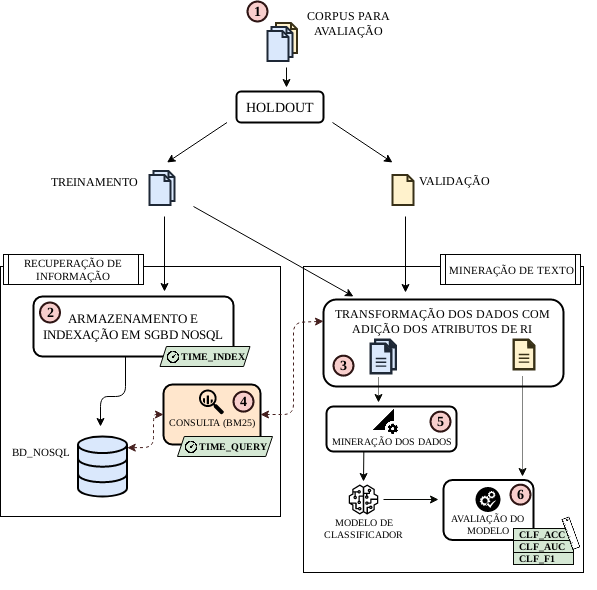

The diagram above was exported from draw.io. Its source (the exported page's mxGraphModel, read from the mxfile embedded in the PNG):
<mxGraphModel dx="1102" dy="1481" grid="1" gridSize="10" guides="1" tooltips="1" connect="1" arrows="1" fold="1" page="1" pageScale="1" pageWidth="1100" pageHeight="850" background="#ffffff" math="0" shadow="0">
  <root>
    <mxCell id="0" />
    <mxCell id="1" parent="0" />
    <mxCell id="rXzxjxqVkiABvB1XM7v6-56" value="" style="rounded=0;whiteSpace=wrap;html=1;" parent="1" vertex="1">
      <mxGeometry x="480" y="-566" width="280" height="306" as="geometry" />
    </mxCell>
    <mxCell id="rXzxjxqVkiABvB1XM7v6-57" value="MINERAÇÃO DE TEXTO" style="shape=process;whiteSpace=wrap;html=1;backgroundOutline=1;rounded=0;fontFamily=Times New Roman;size=0.03461538461538462;fontSize=11;" parent="1" vertex="1">
      <mxGeometry x="617" y="-578" width="140" height="30" as="geometry" />
    </mxCell>
    <mxCell id="rXzxjxqVkiABvB1XM7v6-11" value="" style="html=1;verticalLabelPosition=bottom;align=center;labelBackgroundColor=#ffffff;verticalAlign=top;strokeWidth=2;strokeColor=#1E2836;fillColor=#dae8fc;shadow=0;dashed=0;shape=mxgraph.ios7.icons.document;" parent="1" vertex="1">
      <mxGeometry x="330" y="-661.5" width="21" height="30" as="geometry" />
    </mxCell>
    <mxCell id="rXzxjxqVkiABvB1XM7v6-2" value="" style="html=1;verticalLabelPosition=bottom;align=center;labelBackgroundColor=#ffffff;verticalAlign=top;strokeWidth=2;strokeColor=#383017;fillColor=#fff2cc;shadow=0;dashed=0;shape=mxgraph.ios7.icons.document;" parent="1" vertex="1">
      <mxGeometry x="452.5" y="-809.5" width="21" height="30" as="geometry" />
    </mxCell>
    <mxCell id="rXzxjxqVkiABvB1XM7v6-6" value="" style="html=1;verticalLabelPosition=bottom;align=center;labelBackgroundColor=#ffffff;verticalAlign=top;strokeWidth=2;strokeColor=#1E2836;fillColor=#dae8fc;shadow=0;dashed=0;shape=mxgraph.ios7.icons.document;" parent="1" vertex="1">
      <mxGeometry x="448" y="-805.5" width="21" height="30" as="geometry" />
    </mxCell>
    <mxCell id="rXzxjxqVkiABvB1XM7v6-7" value="" style="html=1;verticalLabelPosition=bottom;align=center;labelBackgroundColor=#ffffff;verticalAlign=top;strokeWidth=2;strokeColor=#1E2836;fillColor=#dae8fc;shadow=0;dashed=0;shape=mxgraph.ios7.icons.document;" parent="1" vertex="1">
      <mxGeometry x="444" y="-801.5" width="21" height="30" as="geometry" />
    </mxCell>
    <mxCell id="rXzxjxqVkiABvB1XM7v6-10" value="" style="html=1;verticalLabelPosition=bottom;align=center;labelBackgroundColor=#ffffff;verticalAlign=top;strokeWidth=2;strokeColor=#1E2836;fillColor=#dae8fc;shadow=0;dashed=0;shape=mxgraph.ios7.icons.document;" parent="1" vertex="1">
      <mxGeometry x="326" y="-657.5" width="21" height="30" as="geometry" />
    </mxCell>
    <mxCell id="rXzxjxqVkiABvB1XM7v6-12" value="" style="html=1;verticalLabelPosition=bottom;align=center;labelBackgroundColor=#ffffff;verticalAlign=top;strokeWidth=2;strokeColor=#383017;fillColor=#fff2cc;shadow=0;dashed=0;shape=mxgraph.ios7.icons.document;" parent="1" vertex="1">
      <mxGeometry x="569" y="-657.5" width="21" height="30" as="geometry" />
    </mxCell>
    <mxCell id="rXzxjxqVkiABvB1XM7v6-13" value="" style="rounded=0;whiteSpace=wrap;html=1;" parent="1" vertex="1">
      <mxGeometry x="177" y="-566" width="280" height="250" as="geometry" />
    </mxCell>
    <mxCell id="rXzxjxqVkiABvB1XM7v6-14" value="&lt;div&gt;CORPUS PARA AVALIAÇÃO&lt;/div&gt;&lt;div&gt;&lt;br&gt;&lt;/div&gt;" style="text;html=1;strokeColor=none;fillColor=none;align=center;verticalAlign=middle;whiteSpace=wrap;rounded=0;fontFamily=Times New Roman;" parent="1" vertex="1">
      <mxGeometry x="480" y="-813" width="90" height="20" as="geometry" />
    </mxCell>
    <mxCell id="rXzxjxqVkiABvB1XM7v6-18" value="" style="endArrow=classic;html=1;" parent="1" edge="1">
      <mxGeometry width="50" height="50" relative="1" as="geometry">
        <mxPoint x="403.5" y="-710" as="sourcePoint" />
        <mxPoint x="343.5" y="-670" as="targetPoint" />
      </mxGeometry>
    </mxCell>
    <mxCell id="rXzxjxqVkiABvB1XM7v6-20" value="" style="endArrow=classic;html=1;" parent="1" edge="1">
      <mxGeometry width="50" height="50" relative="1" as="geometry">
        <mxPoint x="509" y="-710" as="sourcePoint" />
        <mxPoint x="569" y="-670" as="targetPoint" />
      </mxGeometry>
    </mxCell>
    <mxCell id="rXzxjxqVkiABvB1XM7v6-23" value="TREINAMENTO" style="text;html=1;strokeColor=none;fillColor=none;align=center;verticalAlign=middle;whiteSpace=wrap;rounded=0;fontFamily=Times New Roman;" parent="1" vertex="1">
      <mxGeometry x="250" y="-661.5" width="40" height="20" as="geometry" />
    </mxCell>
    <mxCell id="rXzxjxqVkiABvB1XM7v6-24" value="VALIDAÇÃO" style="text;html=1;strokeColor=none;fillColor=none;align=center;verticalAlign=middle;whiteSpace=wrap;rounded=0;fontFamily=Times New Roman;" parent="1" vertex="1">
      <mxGeometry x="610" y="-662" width="40" height="20" as="geometry" />
    </mxCell>
    <mxCell id="rXzxjxqVkiABvB1XM7v6-25" value="ARMAZENAMENTO E INDEXAÇÃO EM SGBD NOSQL" style="rounded=1;whiteSpace=wrap;html=1;fontFamily=Times New Roman;fontSize=13;strokeWidth=2;" parent="1" vertex="1">
      <mxGeometry x="210" y="-536" width="200" height="60" as="geometry" />
    </mxCell>
    <mxCell id="rXzxjxqVkiABvB1XM7v6-26" value="RECUPERAÇÃO DE INFORMAÇÃO" style="shape=process;whiteSpace=wrap;html=1;backgroundOutline=1;rounded=0;fontFamily=Times New Roman;size=0.03461538461538462;fontSize=11;" parent="1" vertex="1">
      <mxGeometry x="180" y="-578" width="140" height="30" as="geometry" />
    </mxCell>
    <mxCell id="rXzxjxqVkiABvB1XM7v6-29" value="&lt;b style=&quot;font-size: 10px&quot;&gt;TIME_INDEX&amp;nbsp; &lt;br style=&quot;font-size: 10px&quot;&gt;&lt;/b&gt;" style="shape=parallelogram;perimeter=parallelogramPerimeter;whiteSpace=wrap;html=1;rounded=0;strokeColor=#060804;fillColor=#d5e8d4;fontFamily=Times New Roman;size=0.07111111111111086;align=right;fontSize=10;" parent="1" vertex="1">
      <mxGeometry x="336.5" y="-486" width="90" height="20" as="geometry" />
    </mxCell>
    <mxCell id="rXzxjxqVkiABvB1XM7v6-30" value="" style="shape=image;html=1;verticalAlign=top;verticalLabelPosition=bottom;labelBackgroundColor=#ffffff;imageAspect=0;aspect=fixed;image=https://cdn3.iconfinder.com/data/icons/glypho-free/64/performance-clock-speed-128.png;rounded=0;strokeColor=#1E2836;fillColor=#FFFFCC;fontFamily=Times New Roman;fontSize=11;" parent="1" vertex="1">
      <mxGeometry x="341.5" y="-483" width="16" height="16" as="geometry" />
    </mxCell>
    <mxCell id="rXzxjxqVkiABvB1XM7v6-31" value="" style="endArrow=classic;html=1;fontFamily=Times New Roman;fontSize=11;entryX=0.655;entryY=-0.083;entryDx=0;entryDy=0;entryPerimeter=0;" parent="1" target="rXzxjxqVkiABvB1XM7v6-25" edge="1">
      <mxGeometry width="50" height="50" relative="1" as="geometry">
        <mxPoint x="341" y="-616" as="sourcePoint" />
        <mxPoint x="390" y="-546" as="targetPoint" />
      </mxGeometry>
    </mxCell>
    <mxCell id="rXzxjxqVkiABvB1XM7v6-33" value="" style="html=1;verticalLabelPosition=bottom;align=center;labelBackgroundColor=#ffffff;verticalAlign=top;strokeWidth=2;shadow=0;dashed=0;shape=mxgraph.ios7.icons.data;rounded=0;fontFamily=Times New Roman;fontSize=11;fillColor=#dae8fc;strokeColor=#000000;" parent="1" vertex="1">
      <mxGeometry x="254.5" y="-396" width="49" height="60" as="geometry" />
    </mxCell>
    <mxCell id="rXzxjxqVkiABvB1XM7v6-34" value="" style="endArrow=classic;html=1;fontFamily=Times New Roman;fontSize=11;" parent="1" edge="1">
      <mxGeometry width="50" height="50" relative="1" as="geometry">
        <mxPoint x="302" y="-476" as="sourcePoint" />
        <mxPoint x="277" y="-406" as="targetPoint" />
        <Array as="points">
          <mxPoint x="302" y="-436" />
          <mxPoint x="277" y="-436" />
        </Array>
      </mxGeometry>
    </mxCell>
    <mxCell id="rXzxjxqVkiABvB1XM7v6-36" value="&lt;div&gt;BD_NOSQL&lt;/div&gt;" style="text;html=1;strokeColor=none;fillColor=none;align=center;verticalAlign=middle;whiteSpace=wrap;rounded=0;fontFamily=Times New Roman;fontSize=11;" parent="1" vertex="1">
      <mxGeometry x="196.5" y="-391" width="40" height="20" as="geometry" />
    </mxCell>
    <mxCell id="rXzxjxqVkiABvB1XM7v6-37" value="&lt;div style=&quot;font-size: 12px;&quot; align=&quot;center&quot;&gt;TRANSFORMAÇÃO DOS DADOS COM ADIÇÃO DOS ATRIBUTOS DE RI&lt;br style=&quot;font-size: 12px;&quot;&gt;&lt;/div&gt;" style="rounded=1;whiteSpace=wrap;html=1;strokeWidth=2;fontFamily=Times New Roman;fontSize=12;align=center;verticalAlign=top;" parent="1" vertex="1">
      <mxGeometry x="500" y="-533" width="240" height="87" as="geometry" />
    </mxCell>
    <mxCell id="rXzxjxqVkiABvB1XM7v6-48" value="" style="html=1;verticalLabelPosition=bottom;align=center;labelBackgroundColor=#ffffff;verticalAlign=top;strokeWidth=2;strokeColor=#383017;fillColor=#FFF2CC;shadow=0;dashed=0;shape=mxgraph.ios7.icons.document;" parent="1" vertex="1">
      <mxGeometry x="690" y="-493" width="21" height="30" as="geometry" />
    </mxCell>
    <mxCell id="rXzxjxqVkiABvB1XM7v6-49" value="" style="pointerEvents=1;shadow=0;dashed=0;html=1;strokeColor=none;fillColor=#383017;labelPosition=center;verticalLabelPosition=bottom;verticalAlign=top;outlineConnect=0;align=center;shape=mxgraph.office.concepts.document;rounded=0;fontFamily=Times New Roman;fontSize=11;" parent="1" vertex="1">
      <mxGeometry x="690" y="-493" width="21" height="30" as="geometry" />
    </mxCell>
    <mxCell id="rXzxjxqVkiABvB1XM7v6-52" value="&lt;div&gt;CONSULTA (BM25)&lt;/div&gt;&lt;div&gt;&lt;br&gt;&lt;/div&gt;" style="rounded=1;whiteSpace=wrap;html=1;strokeWidth=2;fontFamily=Times New Roman;fontSize=10;align=center;verticalAlign=bottom;fillColor=#ffe6cc;strokeColor=#000000;" parent="1" vertex="1">
      <mxGeometry x="340" y="-448" width="97" height="60" as="geometry" />
    </mxCell>
    <mxCell id="rXzxjxqVkiABvB1XM7v6-50" value="" style="html=1;aspect=fixed;shadow=0;align=center;verticalAlign=top;shape=mxgraph.gcp2.big_query;rounded=0;fontFamily=Times New Roman;fontSize=11;fillColor=#000000;strokeColor=none;" parent="1" vertex="1">
      <mxGeometry x="375.5" y="-443" width="25" height="25" as="geometry" />
    </mxCell>
    <mxCell id="rXzxjxqVkiABvB1XM7v6-54" value="" style="endArrow=classic;html=1;fontFamily=Times New Roman;fontSize=10;" parent="1" edge="1">
      <mxGeometry width="50" height="50" relative="1" as="geometry">
        <mxPoint x="370" y="-626" as="sourcePoint" />
        <mxPoint x="530" y="-536" as="targetPoint" />
      </mxGeometry>
    </mxCell>
    <mxCell id="rXzxjxqVkiABvB1XM7v6-55" value="" style="endArrow=classic;html=1;fontFamily=Times New Roman;fontSize=10;" parent="1" edge="1">
      <mxGeometry width="50" height="50" relative="1" as="geometry">
        <mxPoint x="582" y="-616" as="sourcePoint" />
        <mxPoint x="582" y="-540" as="targetPoint" />
      </mxGeometry>
    </mxCell>
    <mxCell id="rXzxjxqVkiABvB1XM7v6-58" value="" style="endArrow=classic;html=1;fontFamily=Times New Roman;fontSize=10;entryX=1;entryY=0.5;entryDx=0;entryDy=0;exitX=0;exitY=0.25;exitDx=0;exitDy=0;dashed=1;strokeColor=#451F1E;startArrow=classic;startFill=1;" parent="1" source="rXzxjxqVkiABvB1XM7v6-37" target="rXzxjxqVkiABvB1XM7v6-52" edge="1">
      <mxGeometry width="50" height="50" relative="1" as="geometry">
        <mxPoint x="490" y="-406" as="sourcePoint" />
        <mxPoint x="540" y="-456" as="targetPoint" />
        <Array as="points">
          <mxPoint x="470" y="-510" />
          <mxPoint x="470" y="-418" />
        </Array>
      </mxGeometry>
    </mxCell>
    <mxCell id="rXzxjxqVkiABvB1XM7v6-59" value="" style="endArrow=classic;html=1;dashed=1;strokeColor=#451F1E;fontFamily=Times New Roman;fontSize=10;exitX=0;exitY=0.5;exitDx=0;exitDy=0;startArrow=classic;startFill=1;entryX=1.005;entryY=0.187;entryDx=0;entryDy=0;entryPerimeter=0;" parent="1" source="rXzxjxqVkiABvB1XM7v6-52" target="rXzxjxqVkiABvB1XM7v6-33" edge="1">
      <mxGeometry width="50" height="50" relative="1" as="geometry">
        <mxPoint x="350" y="-346" as="sourcePoint" />
        <mxPoint x="328" y="-387" as="targetPoint" />
        <Array as="points">
          <mxPoint x="330" y="-418" />
          <mxPoint x="330" y="-385" />
        </Array>
      </mxGeometry>
    </mxCell>
    <mxCell id="rXzxjxqVkiABvB1XM7v6-61" value="&lt;b style=&quot;font-size: 10px&quot;&gt;TIME_QUERY&amp;nbsp; &lt;br style=&quot;font-size: 10px&quot;&gt;&lt;/b&gt;" style="shape=parallelogram;perimeter=parallelogramPerimeter;whiteSpace=wrap;html=1;rounded=0;strokeColor=#060804;fillColor=#d5e8d4;fontFamily=Times New Roman;size=0.07111111111111086;align=right;fontSize=10;" parent="1" vertex="1">
      <mxGeometry x="354" y="-396" width="95" height="20" as="geometry" />
    </mxCell>
    <mxCell id="rXzxjxqVkiABvB1XM7v6-62" value="" style="shape=image;html=1;verticalAlign=top;verticalLabelPosition=bottom;labelBackgroundColor=#ffffff;imageAspect=0;aspect=fixed;image=https://cdn3.iconfinder.com/data/icons/glypho-free/64/performance-clock-speed-128.png;rounded=0;strokeColor=#1E2836;fillColor=#FFFFCC;fontFamily=Times New Roman;fontSize=11;" parent="1" vertex="1">
      <mxGeometry x="360" y="-393" width="16" height="16" as="geometry" />
    </mxCell>
    <mxCell id="rXzxjxqVkiABvB1XM7v6-69" value="" style="group" parent="1" vertex="1" connectable="0">
      <mxGeometry x="547" y="-493" width="25.5" height="34" as="geometry" />
    </mxCell>
    <mxCell id="rXzxjxqVkiABvB1XM7v6-67" value="" style="group" parent="rXzxjxqVkiABvB1XM7v6-69" vertex="1" connectable="0">
      <mxGeometry width="25.5" height="34" as="geometry" />
    </mxCell>
    <mxCell id="rXzxjxqVkiABvB1XM7v6-46" value="" style="html=1;verticalLabelPosition=bottom;align=center;labelBackgroundColor=#ffffff;verticalAlign=top;strokeWidth=2;strokeColor=#1E2836;fillColor=#dae8fc;shadow=0;dashed=0;shape=mxgraph.ios7.icons.document;" parent="rXzxjxqVkiABvB1XM7v6-67" vertex="1">
      <mxGeometry x="4.5" width="21" height="30" as="geometry" />
    </mxCell>
    <mxCell id="rXzxjxqVkiABvB1XM7v6-47" value="" style="pointerEvents=1;shadow=0;dashed=0;html=1;strokeColor=none;fillColor=#1E2836;labelPosition=center;verticalLabelPosition=bottom;verticalAlign=top;outlineConnect=0;align=center;shape=mxgraph.office.concepts.document;rounded=0;fontFamily=Times New Roman;fontSize=11;" parent="rXzxjxqVkiABvB1XM7v6-67" vertex="1">
      <mxGeometry x="4.5" width="21" height="30" as="geometry" />
    </mxCell>
    <mxCell id="rXzxjxqVkiABvB1XM7v6-45" value="" style="html=1;verticalLabelPosition=bottom;align=center;labelBackgroundColor=#ffffff;verticalAlign=top;strokeWidth=2;strokeColor=#1E2836;fillColor=#dae8fc;shadow=0;dashed=0;shape=mxgraph.ios7.icons.document;" parent="rXzxjxqVkiABvB1XM7v6-67" vertex="1">
      <mxGeometry y="4" width="21" height="30" as="geometry" />
    </mxCell>
    <mxCell id="rXzxjxqVkiABvB1XM7v6-43" value="" style="pointerEvents=1;shadow=0;dashed=0;html=1;strokeColor=none;fillColor=#1E2836;labelPosition=center;verticalLabelPosition=bottom;verticalAlign=top;outlineConnect=0;align=center;shape=mxgraph.office.concepts.document;rounded=0;fontFamily=Times New Roman;fontSize=11;" parent="rXzxjxqVkiABvB1XM7v6-67" vertex="1">
      <mxGeometry y="4" width="21" height="30" as="geometry" />
    </mxCell>
    <mxCell id="rXzxjxqVkiABvB1XM7v6-70" value="" style="endArrow=classic;html=1;strokeColor=#060804;fontFamily=Times New Roman;fontSize=10;dashed=1;dashPattern=1 1;" parent="1" edge="1">
      <mxGeometry width="50" height="50" relative="1" as="geometry">
        <mxPoint x="555" y="-455" as="sourcePoint" />
        <mxPoint x="555" y="-430" as="targetPoint" />
      </mxGeometry>
    </mxCell>
    <mxCell id="rXzxjxqVkiABvB1XM7v6-73" value="" style="group" parent="1" vertex="1" connectable="0">
      <mxGeometry x="620" y="-352.5" width="150.5" height="109.5" as="geometry" />
    </mxCell>
    <mxCell id="rXzxjxqVkiABvB1XM7v6-71" value="AVALIAÇÃO DO MODELO" style="rounded=1;whiteSpace=wrap;html=1;strokeWidth=2;fontFamily=Times New Roman;fontSize=10;align=center;verticalAlign=bottom;" parent="rXzxjxqVkiABvB1XM7v6-73" vertex="1">
      <mxGeometry width="90" height="60" as="geometry" />
    </mxCell>
    <mxCell id="rXzxjxqVkiABvB1XM7v6-72" value="" style="html=1;aspect=fixed;strokeColor=none;shadow=0;align=center;verticalAlign=top;fillColor=#000000;shape=mxgraph.gcp2.systems_check;rounded=0;fontFamily=Times New Roman;fontSize=10;" parent="rXzxjxqVkiABvB1XM7v6-73" vertex="1">
      <mxGeometry x="32" y="7" width="25" height="25" as="geometry" />
    </mxCell>
    <mxCell id="rXzxjxqVkiABvB1XM7v6-81" value="" style="group" parent="rXzxjxqVkiABvB1XM7v6-73" vertex="1" connectable="0">
      <mxGeometry x="70" y="48.5" width="70" height="60" as="geometry" />
    </mxCell>
    <mxCell id="rXzxjxqVkiABvB1XM7v6-76" value="&amp;nbsp;CLF_ACC" style="rounded=0;whiteSpace=wrap;html=1;strokeWidth=1;fontFamily=Times New Roman;fontSize=10;align=left;strokeColor=#060804;fillColor=#d5e8d4;fontStyle=1" parent="rXzxjxqVkiABvB1XM7v6-81" vertex="1">
      <mxGeometry width="60" height="12" as="geometry" />
    </mxCell>
    <mxCell id="rXzxjxqVkiABvB1XM7v6-77" value="&amp;nbsp;CLF_AUC" style="rounded=0;whiteSpace=wrap;html=1;strokeWidth=1;fontFamily=Times New Roman;fontSize=10;align=left;strokeColor=#060804;fillColor=#d5e8d4;fontStyle=1" parent="rXzxjxqVkiABvB1XM7v6-81" vertex="1">
      <mxGeometry y="12" width="60" height="12" as="geometry" />
    </mxCell>
    <mxCell id="rXzxjxqVkiABvB1XM7v6-79" value="&amp;nbsp;CLF_F1" style="rounded=0;whiteSpace=wrap;html=1;strokeWidth=1;fontFamily=Times New Roman;fontSize=10;align=left;strokeColor=#060804;fillColor=#d5e8d4;fontStyle=1" parent="rXzxjxqVkiABvB1XM7v6-81" vertex="1">
      <mxGeometry y="24" width="60" height="12" as="geometry" />
    </mxCell>
    <mxCell id="rXzxjxqVkiABvB1XM7v6-98" value="" style="group" parent="rXzxjxqVkiABvB1XM7v6-73" vertex="1" connectable="0">
      <mxGeometry x="123" y="10" width="25.5" height="56.5" as="geometry" />
    </mxCell>
    <mxCell id="rXzxjxqVkiABvB1XM7v6-94" value="" style="group" parent="rXzxjxqVkiABvB1XM7v6-98" vertex="1" connectable="0">
      <mxGeometry width="25.5" height="56.5" as="geometry" />
    </mxCell>
    <mxCell id="rXzxjxqVkiABvB1XM7v6-93" value="" style="rounded=0;whiteSpace=wrap;html=1;strokeWidth=1;fontFamily=Times New Roman;fontSize=14;align=center;strokeColor=none;rotation=340;" parent="rXzxjxqVkiABvB1XM7v6-94" vertex="1">
      <mxGeometry x="1.5" y="28" width="7" height="31" as="geometry" />
    </mxCell>
    <mxCell id="rXzxjxqVkiABvB1XM7v6-90" value="" style="shape=image;html=1;verticalAlign=top;verticalLabelPosition=bottom;labelBackgroundColor=#ffffff;imageAspect=0;aspect=fixed;image=https://cdn0.iconfinder.com/data/icons/office-icon-set-2/100/Noun_Project_100Icon_10px_grid-99-128.png;rounded=0;strokeColor=#2E1514;strokeWidth=2;fillColor=#7EA6E0;fontFamily=Times New Roman;fontSize=14;fontColor=#060804;align=center;imageBackground=none;imageBorder=none;rotation=340;" parent="rXzxjxqVkiABvB1XM7v6-94" vertex="1">
      <mxGeometry x="-13.5" y="25" width="37" height="37" as="geometry" />
    </mxCell>
    <mxCell id="rXzxjxqVkiABvB1XM7v6-103" value="6" style="ellipse;whiteSpace=wrap;html=1;aspect=fixed;rounded=0;strokeColor=#2E1514;strokeWidth=2;fillColor=#f8cecc;fontFamily=Times New Roman;fontSize=14;align=center;fontStyle=1" parent="rXzxjxqVkiABvB1XM7v6-73" vertex="1">
      <mxGeometry x="67" y="4.642857142857167" width="20" height="20" as="geometry" />
    </mxCell>
    <mxCell id="rXzxjxqVkiABvB1XM7v6-74" value="" style="group" parent="1" vertex="1" connectable="0">
      <mxGeometry x="503" y="-426" width="130" height="45" as="geometry" />
    </mxCell>
    <mxCell id="rXzxjxqVkiABvB1XM7v6-65" value="MINERAÇÃO DOS DADOS" style="rounded=1;whiteSpace=wrap;html=1;strokeWidth=2;fontFamily=Times New Roman;fontSize=10;align=center;verticalAlign=bottom;" parent="rXzxjxqVkiABvB1XM7v6-74" vertex="1">
      <mxGeometry width="130" height="45" as="geometry" />
    </mxCell>
    <mxCell id="rXzxjxqVkiABvB1XM7v6-66" value="" style="shape=image;html=1;verticalAlign=top;verticalLabelPosition=bottom;labelBackgroundColor=#ffffff;imageAspect=0;aspect=fixed;image=https://cdn3.iconfinder.com/data/icons/google-material-design-icons/48/ic_perm_data_setting_48px-128.png;rounded=0;strokeColor=#060804;strokeWidth=2;fillColor=#000000;fontFamily=Times New Roman;fontSize=10;align=center;" parent="rXzxjxqVkiABvB1XM7v6-74" vertex="1">
      <mxGeometry x="47" y="3" width="25" height="25" as="geometry" />
    </mxCell>
    <mxCell id="8aLlPWecyufa38fO5c0x-2" value="5" style="ellipse;whiteSpace=wrap;html=1;aspect=fixed;rounded=0;strokeColor=#2E1514;strokeWidth=2;fillColor=#f8cecc;fontFamily=Times New Roman;fontSize=14;align=center;fontStyle=1" vertex="1" parent="rXzxjxqVkiABvB1XM7v6-74">
      <mxGeometry x="104" y="5.142857142857167" width="20" height="20" as="geometry" />
    </mxCell>
    <mxCell id="rXzxjxqVkiABvB1XM7v6-75" value="" style="outlineConnect=0;fontColor=#232F3E;gradientColor=none;fillColor=#000000;strokeColor=none;dashed=0;verticalLabelPosition=bottom;verticalAlign=top;align=center;html=1;fontSize=12;fontStyle=0;aspect=fixed;pointerEvents=1;shape=mxgraph.aws4.sagemaker_model;rounded=0;" parent="1" vertex="1">
      <mxGeometry x="525" y="-348" width="30" height="30" as="geometry" />
    </mxCell>
    <mxCell id="rXzxjxqVkiABvB1XM7v6-83" value="" style="endArrow=classic;html=1;strokeColor=#060804;fontFamily=Times New Roman;fontSize=10;dashed=1;dashPattern=1 1;" parent="1" edge="1">
      <mxGeometry width="50" height="50" relative="1" as="geometry">
        <mxPoint x="699" y="-456" as="sourcePoint" />
        <mxPoint x="699" y="-356" as="targetPoint" />
      </mxGeometry>
    </mxCell>
    <mxCell id="rXzxjxqVkiABvB1XM7v6-84" value="&lt;div align=&quot;center&quot;&gt;MODELO DE CLASSIFICADOR&lt;br&gt;&lt;/div&gt;" style="text;html=1;strokeColor=none;fillColor=none;align=center;verticalAlign=middle;whiteSpace=wrap;rounded=0;fontFamily=Times New Roman;fontSize=10;" parent="1" vertex="1">
      <mxGeometry x="521" y="-314.5" width="40" height="20" as="geometry" />
    </mxCell>
    <mxCell id="rXzxjxqVkiABvB1XM7v6-85" value="" style="endArrow=classic;html=1;strokeColor=#060804;fontFamily=Times New Roman;fontSize=10;exitX=0.317;exitY=0.998;exitDx=0;exitDy=0;exitPerimeter=0;" parent="1" edge="1">
      <mxGeometry width="50" height="50" relative="1" as="geometry">
        <mxPoint x="540.3333333333334" y="-381" as="sourcePoint" />
        <mxPoint x="540" y="-351" as="targetPoint" />
      </mxGeometry>
    </mxCell>
    <mxCell id="rXzxjxqVkiABvB1XM7v6-86" value="" style="endArrow=classic;html=1;strokeColor=#060804;fontFamily=Times New Roman;fontSize=10;" parent="1" edge="1">
      <mxGeometry width="50" height="50" relative="1" as="geometry">
        <mxPoint x="560" y="-333" as="sourcePoint" />
        <mxPoint x="615" y="-333" as="targetPoint" />
      </mxGeometry>
    </mxCell>
    <mxCell id="rXzxjxqVkiABvB1XM7v6-87" value="1" style="ellipse;whiteSpace=wrap;html=1;aspect=fixed;rounded=0;strokeColor=#2E1514;strokeWidth=2;fillColor=#f8cecc;fontFamily=Times New Roman;fontSize=14;align=center;fontStyle=1" parent="1" vertex="1">
      <mxGeometry x="424" y="-831" width="20" height="20" as="geometry" />
    </mxCell>
    <mxCell id="rXzxjxqVkiABvB1XM7v6-89" value="HOLDOUT" style="rounded=1;whiteSpace=wrap;html=1;strokeWidth=2;fontFamily=Times New Roman;fontSize=14;align=center;" parent="1" vertex="1">
      <mxGeometry x="413" y="-741" width="87" height="31" as="geometry" />
    </mxCell>
    <mxCell id="rXzxjxqVkiABvB1XM7v6-99" value="3" style="ellipse;whiteSpace=wrap;html=1;aspect=fixed;rounded=0;strokeColor=#2E1514;strokeWidth=2;fillColor=#f8cecc;fontFamily=Times New Roman;fontSize=14;align=center;fontStyle=1" parent="1" vertex="1">
      <mxGeometry x="510" y="-476.85714285714283" width="20" height="20" as="geometry" />
    </mxCell>
    <mxCell id="rXzxjxqVkiABvB1XM7v6-105" value="2" style="ellipse;whiteSpace=wrap;html=1;aspect=fixed;rounded=0;strokeColor=#2E1514;strokeWidth=2;fillColor=#f8cecc;fontFamily=Times New Roman;fontSize=14;align=center;fontStyle=1" parent="1" vertex="1">
      <mxGeometry x="216.5" y="-530" width="20" height="20" as="geometry" />
    </mxCell>
    <mxCell id="rXzxjxqVkiABvB1XM7v6-107" value="" style="endArrow=classic;html=1;strokeColor=#060804;fontFamily=Times New Roman;fontSize=14;fontColor=#060804;" parent="1" edge="1">
      <mxGeometry width="50" height="50" relative="1" as="geometry">
        <mxPoint x="463" y="-765" as="sourcePoint" />
        <mxPoint x="463" y="-745" as="targetPoint" />
      </mxGeometry>
    </mxCell>
    <mxCell id="8aLlPWecyufa38fO5c0x-1" value="4" style="ellipse;whiteSpace=wrap;html=1;aspect=fixed;rounded=0;strokeColor=#2E1514;strokeWidth=2;fillColor=#f8cecc;fontFamily=Times New Roman;fontSize=14;align=center;fontStyle=1" vertex="1" parent="1">
      <mxGeometry x="410" y="-440.85714285714283" width="20" height="20" as="geometry" />
    </mxCell>
  </root>
</mxGraphModel>